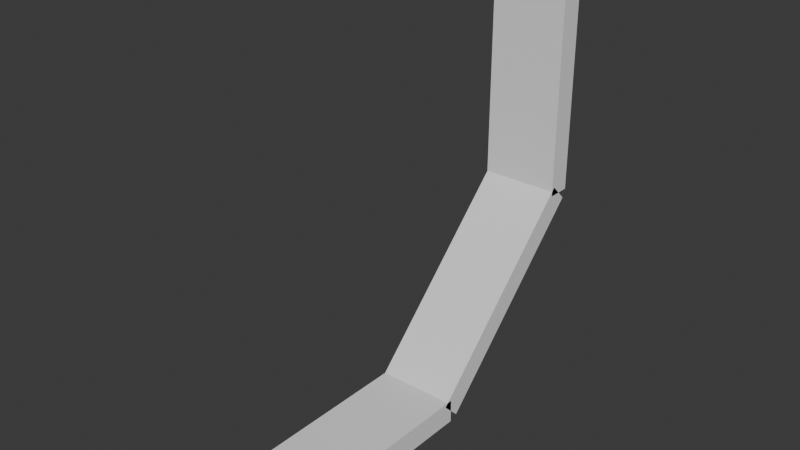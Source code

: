 # Source: OA_TargetRelQuat.blend  (saved by Blender 4.3.34; exported with 4.5.12 LTS)
import bpy
from mathutils import Matrix  # noqa: F401  (used for matrix-valued properties, if any)

bpy.ops.wm.read_factory_settings(use_empty=True)
scene = bpy.context.scene
scene.name = 'Scene'

# ---- world
world_world = bpy.data.worlds.new('World'); scene.world = world_world
world_world.use_nodes = True; world_world.node_tree.nodes.clear()
_N = world_world.node_tree.nodes; _L = world_world.node_tree.links
n0 = _N.new('ShaderNodeOutputWorld'); n0.name = 'World Output'; n0.location = (300, 300)
n1 = _N.new('ShaderNodeBackground'); n1.name = 'Background'; n1.location = (10, 300)
n1.inputs[0].default_value = (0.05088, 0.05088, 0.05088, 1.0)
_L.new(n1.outputs[0], n0.inputs[0])
n0.is_active_output = True
world_world.color = (0.05088, 0.05088, 0.05088)
world_world.sun_shadow_jitter_overblur = 0.0

# ---- meshes
me_cube = bpy.data.meshes.new('Cube')
me_cube.from_pydata([(-0.326, 0.0, -0.1), (-0.326, 0.0, 0.1), (-0.326, 2.0, -0.1), (-0.326, 2.0, 0.1), (0.326, 0.0, -0.1), (0.326, 0.0, 0.1), (0.326, 2.0, -0.1), (0.326, 2.0, 0.1)], [], [(0, 1, 3, 2), (2, 3, 7, 6), (6, 7, 5, 4), (4, 5, 1, 0), (2, 6, 4, 0), (7, 3, 1, 5)])
_uv = me_cube.uv_layers.new(name='UVMap')
_uv.uv.foreach_set('vector', [0.375, 0.0, 0.625, 0.0, 0.625, 0.25, 0.375, 0.25, 0.375, 0.25, 0.625, 0.25, 0.625, 0.5, 0.375, 0.5, 0.375, 0.5, 0.625, 0.5, 0.625, 0.75, 0.375, 0.75, 0.375, 0.75, 0.625, 0.75, 0.625, 1.0, 0.375, 1.0, 0.125, 0.5, 0.375, 0.5, 0.375, 0.75, 0.125, 0.75, 0.625, 0.5, 0.875, 0.5, 0.875, 0.75, 0.625, 0.75])
me_cube.update()
me_cube_001 = bpy.data.meshes.new('Cube.001')
me_cube_001.from_pydata([(-0.326, 0.0, -0.1), (-0.326, 0.0, 0.1), (-0.326, 2.0, -0.1), (-0.326, 2.0, 0.1), (0.326, 0.0, -0.1), (0.326, 0.0, 0.1), (0.326, 2.0, -0.1), (0.326, 2.0, 0.1)], [], [(0, 1, 3, 2), (2, 3, 7, 6), (6, 7, 5, 4), (4, 5, 1, 0), (2, 6, 4, 0), (7, 3, 1, 5)])
_uv = me_cube_001.uv_layers.new(name='UVMap')
_uv.uv.foreach_set('vector', [0.375, 0.0, 0.625, 0.0, 0.625, 0.25, 0.375, 0.25, 0.375, 0.25, 0.625, 0.25, 0.625, 0.5, 0.375, 0.5, 0.375, 0.5, 0.625, 0.5, 0.625, 0.75, 0.375, 0.75, 0.375, 0.75, 0.625, 0.75, 0.625, 1.0, 0.375, 1.0, 0.125, 0.5, 0.375, 0.5, 0.375, 0.75, 0.125, 0.75, 0.625, 0.5, 0.875, 0.5, 0.875, 0.75, 0.625, 0.75])
me_cube_001.update()
me_cube_002 = bpy.data.meshes.new('Cube.002')
me_cube_002.from_pydata([(-0.326, 0.0, -0.1), (-0.326, 0.0, 0.1), (-0.326, 2.0, -0.1), (-0.326, 2.0, 0.1), (0.326, 0.0, -0.1), (0.326, 0.0, 0.1), (0.326, 2.0, -0.1), (0.326, 2.0, 0.1)], [], [(0, 1, 3, 2), (2, 3, 7, 6), (6, 7, 5, 4), (4, 5, 1, 0), (2, 6, 4, 0), (7, 3, 1, 5)])
_uv = me_cube_002.uv_layers.new(name='UVMap')
_uv.uv.foreach_set('vector', [0.375, 0.0, 0.625, 0.0, 0.625, 0.25, 0.375, 0.25, 0.375, 0.25, 0.625, 0.25, 0.625, 0.5, 0.375, 0.5, 0.375, 0.5, 0.625, 0.5, 0.625, 0.75, 0.375, 0.75, 0.375, 0.75, 0.625, 0.75, 0.625, 1.0, 0.375, 1.0, 0.125, 0.5, 0.375, 0.5, 0.375, 0.75, 0.125, 0.75, 0.625, 0.5, 0.875, 0.5, 0.875, 0.75, 0.625, 0.75])
me_cube_002.update()

# ---- objects
ob_cube = bpy.data.objects.new('Cube', me_cube)
ob_cube_001 = bpy.data.objects.new('Cube.001', me_cube_001)
ob_cube_002 = bpy.data.objects.new('Cube.002', me_cube_002)

# ---- transforms, parenting, visibility, modifiers, constraints
ob_cube.location = (0.0, 0.0, 0.0)
ob_cube_001.parent = ob_cube
ob_cube_001.location = (0.0, 2.0, 0.0)
ob_cube_001.rotation_euler = (0.7854, -0.0, 0.0)
ob_cube_002.parent = ob_cube_001
ob_cube_002.matrix_parent_inverse = Matrix(((1.0, -0.0, 0.0, -0.0), (-0.0, 0.7071, 0.7071, -1.414), (0.0, -0.7071, 0.7071, 1.414), (0.0, 0.0, -0.0, 1.0)))
ob_cube_002.location = (0.0, 3.414, 1.414)
ob_cube_002.rotation_euler = (1.571, -0.0, 0.0)

# ---- collection membership
scene.collection.objects.link(ob_cube)
scene.collection.objects.link(ob_cube_001)
scene.collection.objects.link(ob_cube_002)

# ---- scene / render settings (as saved in the file)
scene.frame_start = 1; scene.frame_end = 250; scene.frame_set(1)
scene.render.engine = 'BLENDER_EEVEE_NEXT'
bpy.context.view_layer.update()

# ---- added for rendering (the .blend has no active camera and no usable light): camera, sun
cam_auto = bpy.data.cameras.new('AutoCamera')
cam_auto.lens = 50.0
cam_auto.sensor_width = 36.0
cam_auto.clip_end = 1000.0
ob_auto_camera = bpy.data.objects.new('AutoCamera', cam_auto)
scene.collection.objects.link(ob_auto_camera)
ob_auto_camera.location = (4.63762, -3.80803, 5.3672)
ob_auto_camera.rotation_euler = (1.09748, -7.21219e-08, 0.694738)
scene.camera = ob_auto_camera
light_auto_sun = bpy.data.lights.new('AutoSun', 'SUN')
light_auto_sun.energy = 3.0
light_auto_sun.angle = 0.0523599
ob_auto_sun = bpy.data.objects.new('AutoSun', light_auto_sun)
scene.collection.objects.link(ob_auto_sun)
ob_auto_sun.rotation_euler = (0.872665, 0.174533, 0.523599)
bpy.context.view_layer.update()
